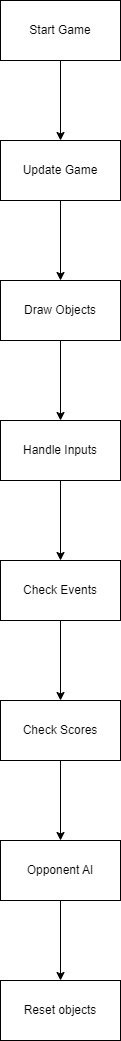

The diagram above was exported from draw.io. Its source (the exported page's mxGraphModel, read from the mxfile embedded in the PNG):
<mxGraphModel dx="1050" dy="522" grid="1" gridSize="10" guides="1" tooltips="1" connect="1" arrows="1" fold="1" page="1" pageScale="1" pageWidth="1100" pageHeight="850" background="none" math="0" shadow="0">
  <root>
    <mxCell id="0" />
    <mxCell id="1" parent="0" />
    <mxCell id="tjruYy4vlQkDZRR3eznc-3" value="" style="edgeStyle=orthogonalEdgeStyle;rounded=0;orthogonalLoop=1;jettySize=auto;html=1;" edge="1" parent="1" source="tjruYy4vlQkDZRR3eznc-1" target="tjruYy4vlQkDZRR3eznc-2">
      <mxGeometry relative="1" as="geometry" />
    </mxCell>
    <mxCell id="tjruYy4vlQkDZRR3eznc-1" value="Start Game" style="rounded=0;whiteSpace=wrap;html=1;" vertex="1" parent="1">
      <mxGeometry x="460" y="30" width="120" height="60" as="geometry" />
    </mxCell>
    <mxCell id="tjruYy4vlQkDZRR3eznc-5" value="" style="edgeStyle=orthogonalEdgeStyle;rounded=0;orthogonalLoop=1;jettySize=auto;html=1;" edge="1" parent="1" source="tjruYy4vlQkDZRR3eznc-2" target="tjruYy4vlQkDZRR3eznc-4">
      <mxGeometry relative="1" as="geometry" />
    </mxCell>
    <mxCell id="tjruYy4vlQkDZRR3eznc-2" value="Update Game" style="rounded=0;whiteSpace=wrap;html=1;" vertex="1" parent="1">
      <mxGeometry x="460" y="170" width="120" height="60" as="geometry" />
    </mxCell>
    <mxCell id="tjruYy4vlQkDZRR3eznc-7" value="" style="edgeStyle=orthogonalEdgeStyle;rounded=0;orthogonalLoop=1;jettySize=auto;html=1;" edge="1" parent="1" source="tjruYy4vlQkDZRR3eznc-4" target="tjruYy4vlQkDZRR3eznc-6">
      <mxGeometry relative="1" as="geometry" />
    </mxCell>
    <mxCell id="tjruYy4vlQkDZRR3eznc-4" value="Draw Objects" style="whiteSpace=wrap;html=1;rounded=0;" vertex="1" parent="1">
      <mxGeometry x="460" y="310" width="120" height="60" as="geometry" />
    </mxCell>
    <mxCell id="tjruYy4vlQkDZRR3eznc-9" value="" style="edgeStyle=orthogonalEdgeStyle;rounded=0;orthogonalLoop=1;jettySize=auto;html=1;" edge="1" parent="1" source="tjruYy4vlQkDZRR3eznc-6" target="tjruYy4vlQkDZRR3eznc-8">
      <mxGeometry relative="1" as="geometry" />
    </mxCell>
    <mxCell id="tjruYy4vlQkDZRR3eznc-6" value="Handle Inputs" style="whiteSpace=wrap;html=1;rounded=0;" vertex="1" parent="1">
      <mxGeometry x="460" y="450" width="120" height="60" as="geometry" />
    </mxCell>
    <mxCell id="tjruYy4vlQkDZRR3eznc-11" value="" style="edgeStyle=orthogonalEdgeStyle;rounded=0;orthogonalLoop=1;jettySize=auto;html=1;" edge="1" parent="1" source="tjruYy4vlQkDZRR3eznc-8" target="tjruYy4vlQkDZRR3eznc-10">
      <mxGeometry relative="1" as="geometry" />
    </mxCell>
    <mxCell id="tjruYy4vlQkDZRR3eznc-8" value="Check Events" style="whiteSpace=wrap;html=1;rounded=0;" vertex="1" parent="1">
      <mxGeometry x="460" y="590" width="120" height="60" as="geometry" />
    </mxCell>
    <mxCell id="tjruYy4vlQkDZRR3eznc-13" value="" style="edgeStyle=orthogonalEdgeStyle;rounded=0;orthogonalLoop=1;jettySize=auto;html=1;" edge="1" parent="1" source="tjruYy4vlQkDZRR3eznc-10" target="tjruYy4vlQkDZRR3eznc-12">
      <mxGeometry relative="1" as="geometry" />
    </mxCell>
    <mxCell id="tjruYy4vlQkDZRR3eznc-10" value="Check Scores" style="whiteSpace=wrap;html=1;rounded=0;" vertex="1" parent="1">
      <mxGeometry x="460" y="730" width="120" height="60" as="geometry" />
    </mxCell>
    <mxCell id="tjruYy4vlQkDZRR3eznc-15" value="" style="edgeStyle=orthogonalEdgeStyle;rounded=0;orthogonalLoop=1;jettySize=auto;html=1;" edge="1" parent="1" source="tjruYy4vlQkDZRR3eznc-12" target="tjruYy4vlQkDZRR3eznc-14">
      <mxGeometry relative="1" as="geometry" />
    </mxCell>
    <mxCell id="tjruYy4vlQkDZRR3eznc-12" value="Opponent AI" style="whiteSpace=wrap;html=1;rounded=0;" vertex="1" parent="1">
      <mxGeometry x="460" y="870" width="120" height="60" as="geometry" />
    </mxCell>
    <mxCell id="tjruYy4vlQkDZRR3eznc-14" value="Reset objects" style="whiteSpace=wrap;html=1;rounded=0;" vertex="1" parent="1">
      <mxGeometry x="460" y="1010" width="120" height="60" as="geometry" />
    </mxCell>
  </root>
</mxGraphModel>